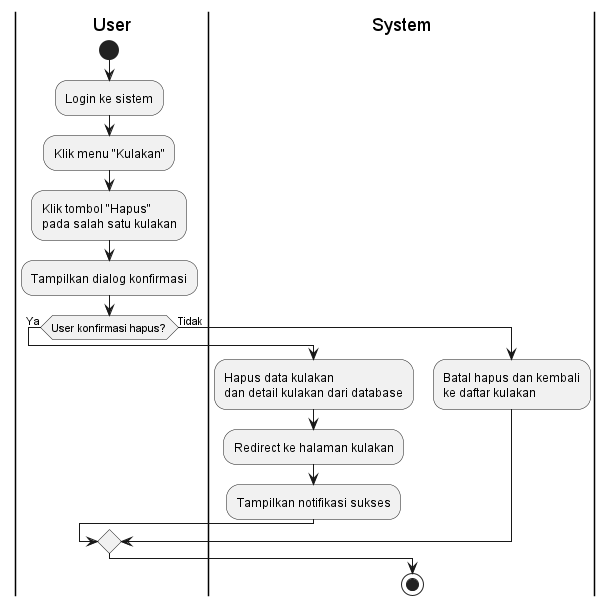

The diagram above was rendered by PlantUML. Its source (embedded in the PNG):
@startuml
|User|
start
:Login ke sistem;
:Klik menu "Kulakan";
:Klik tombol "Hapus"\npada salah satu kulakan;
:Tampilkan dialog konfirmasi;

if (User konfirmasi hapus?) then (Ya)
  |System|
  :Hapus data kulakan\ndan detail kulakan dari database;
  :Redirect ke halaman kulakan;
  :Tampilkan notifikasi sukses;
else (Tidak)
  :Batal hapus dan kembali\nke daftar kulakan;
endif

stop
@enduml